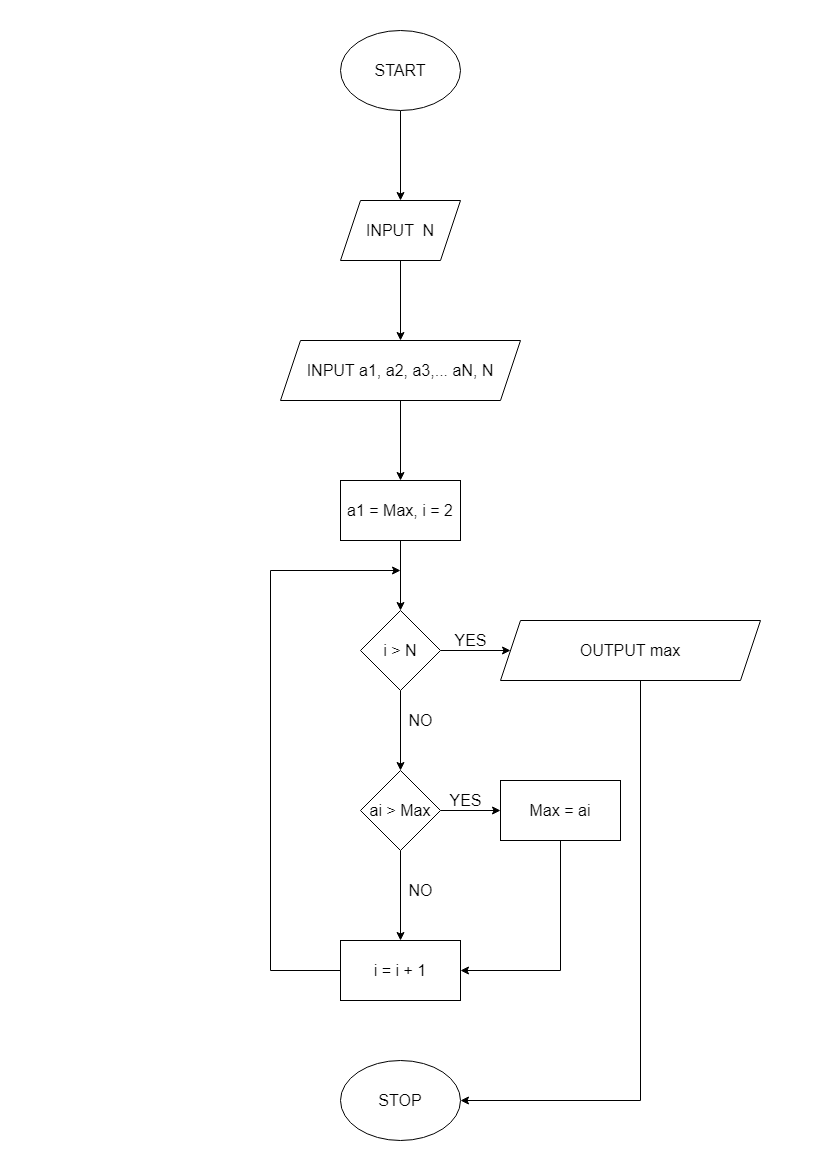

The diagram above was exported from draw.io. Its source (the exported page's mxGraphModel, read from the mxfile embedded in the PNG):
<mxGraphModel dx="1102" dy="585" grid="1" gridSize="10" guides="1" tooltips="1" connect="1" arrows="1" fold="1" page="1" pageScale="1" pageWidth="827" pageHeight="1169" math="0" shadow="0">
  <root>
    <mxCell id="0" />
    <mxCell id="1" parent="0" />
    <mxCell id="2b2v3LAPKmdZWd7-OakL-16" value="" style="edgeStyle=orthogonalEdgeStyle;rounded=0;orthogonalLoop=1;jettySize=auto;html=1;fontSize=16;fontColor=#FF0000;" parent="1" source="hbItCycrD5kYDdmUpzRw-1" target="2b2v3LAPKmdZWd7-OakL-15" edge="1">
      <mxGeometry relative="1" as="geometry" />
    </mxCell>
    <mxCell id="hbItCycrD5kYDdmUpzRw-1" value="&lt;font style=&quot;font-size: 16px&quot;&gt;START&lt;/font&gt;" style="ellipse;whiteSpace=wrap;html=1;" parent="1" vertex="1">
      <mxGeometry x="340" y="30" width="120" height="80" as="geometry" />
    </mxCell>
    <mxCell id="2b2v3LAPKmdZWd7-OakL-18" value="" style="edgeStyle=orthogonalEdgeStyle;rounded=0;orthogonalLoop=1;jettySize=auto;html=1;fontSize=16;fontColor=#FF0000;" parent="1" source="2b2v3LAPKmdZWd7-OakL-15" target="2b2v3LAPKmdZWd7-OakL-17" edge="1">
      <mxGeometry relative="1" as="geometry" />
    </mxCell>
    <mxCell id="2b2v3LAPKmdZWd7-OakL-15" value="&lt;font style=&quot;font-size: 16px&quot;&gt;INPUT&amp;nbsp; N&lt;/font&gt;" style="shape=parallelogram;perimeter=parallelogramPerimeter;whiteSpace=wrap;html=1;fixedSize=1;" parent="1" vertex="1">
      <mxGeometry x="340" y="200" width="120" height="60" as="geometry" />
    </mxCell>
    <mxCell id="2b2v3LAPKmdZWd7-OakL-45" value="" style="edgeStyle=orthogonalEdgeStyle;rounded=0;orthogonalLoop=1;jettySize=auto;html=1;fontSize=16;fontColor=#000000;" parent="1" source="2b2v3LAPKmdZWd7-OakL-17" target="2b2v3LAPKmdZWd7-OakL-44" edge="1">
      <mxGeometry relative="1" as="geometry" />
    </mxCell>
    <mxCell id="2b2v3LAPKmdZWd7-OakL-17" value="&lt;font style=&quot;font-size: 16px&quot;&gt;INPUT a1, a2, a3,... aN, N&lt;/font&gt;" style="shape=parallelogram;perimeter=parallelogramPerimeter;whiteSpace=wrap;html=1;fixedSize=1;" parent="1" vertex="1">
      <mxGeometry x="280" y="340" width="240" height="60" as="geometry" />
    </mxCell>
    <mxCell id="2b2v3LAPKmdZWd7-OakL-47" value="" style="edgeStyle=orthogonalEdgeStyle;rounded=0;orthogonalLoop=1;jettySize=auto;html=1;fontSize=16;fontColor=#000000;" parent="1" source="2b2v3LAPKmdZWd7-OakL-44" target="2b2v3LAPKmdZWd7-OakL-46" edge="1">
      <mxGeometry relative="1" as="geometry" />
    </mxCell>
    <mxCell id="2b2v3LAPKmdZWd7-OakL-44" value="&lt;font style=&quot;font-size: 16px&quot;&gt;a1 = Max, i = 2&lt;/font&gt;" style="whiteSpace=wrap;html=1;" parent="1" vertex="1">
      <mxGeometry x="340" y="480" width="120" height="60" as="geometry" />
    </mxCell>
    <mxCell id="2b2v3LAPKmdZWd7-OakL-51" value="" style="edgeStyle=orthogonalEdgeStyle;rounded=0;orthogonalLoop=1;jettySize=auto;html=1;fontSize=16;fontColor=#000000;" parent="1" source="2b2v3LAPKmdZWd7-OakL-46" target="2b2v3LAPKmdZWd7-OakL-50" edge="1">
      <mxGeometry relative="1" as="geometry" />
    </mxCell>
    <mxCell id="2b2v3LAPKmdZWd7-OakL-85" value="" style="edgeStyle=orthogonalEdgeStyle;rounded=0;orthogonalLoop=1;jettySize=auto;html=1;fontSize=16;fontColor=#000000;" parent="1" source="2b2v3LAPKmdZWd7-OakL-46" target="2b2v3LAPKmdZWd7-OakL-84" edge="1">
      <mxGeometry relative="1" as="geometry" />
    </mxCell>
    <mxCell id="2b2v3LAPKmdZWd7-OakL-46" value="&lt;font style=&quot;font-size: 16px&quot;&gt;i &amp;gt; N&lt;/font&gt;" style="rhombus;whiteSpace=wrap;html=1;" parent="1" vertex="1">
      <mxGeometry x="360" y="610" width="80" height="80" as="geometry" />
    </mxCell>
    <mxCell id="2b2v3LAPKmdZWd7-OakL-68" value="" style="edgeStyle=orthogonalEdgeStyle;rounded=0;orthogonalLoop=1;jettySize=auto;html=1;fontSize=16;fontColor=#000000;" parent="1" source="2b2v3LAPKmdZWd7-OakL-50" target="2b2v3LAPKmdZWd7-OakL-67" edge="1">
      <mxGeometry relative="1" as="geometry" />
    </mxCell>
    <mxCell id="2b2v3LAPKmdZWd7-OakL-72" value="" style="edgeStyle=orthogonalEdgeStyle;rounded=0;orthogonalLoop=1;jettySize=auto;html=1;fontSize=16;fontColor=#000000;" parent="1" source="2b2v3LAPKmdZWd7-OakL-50" target="2b2v3LAPKmdZWd7-OakL-71" edge="1">
      <mxGeometry relative="1" as="geometry" />
    </mxCell>
    <mxCell id="2b2v3LAPKmdZWd7-OakL-50" value="&lt;font style=&quot;font-size: 16px&quot;&gt;ai &amp;gt; Max&lt;/font&gt;" style="rhombus;whiteSpace=wrap;html=1;" parent="1" vertex="1">
      <mxGeometry x="360" y="770" width="80" height="80" as="geometry" />
    </mxCell>
    <mxCell id="2b2v3LAPKmdZWd7-OakL-60" value="NO" style="text;html=1;align=center;verticalAlign=middle;resizable=0;points=[];autosize=1;strokeColor=none;fillColor=none;fontSize=16;fontColor=#000000;" parent="1" vertex="1">
      <mxGeometry x="400" y="710" width="40" height="20" as="geometry" />
    </mxCell>
    <mxCell id="2b2v3LAPKmdZWd7-OakL-75" value="" style="edgeStyle=orthogonalEdgeStyle;rounded=0;orthogonalLoop=1;jettySize=auto;html=1;fontSize=16;fontColor=#000000;" parent="1" source="2b2v3LAPKmdZWd7-OakL-67" edge="1">
      <mxGeometry relative="1" as="geometry">
        <mxPoint x="400" y="570" as="targetPoint" />
        <Array as="points">
          <mxPoint x="270" y="970" />
          <mxPoint x="270" y="570" />
        </Array>
      </mxGeometry>
    </mxCell>
    <mxCell id="2b2v3LAPKmdZWd7-OakL-67" value="&lt;font style=&quot;font-size: 16px&quot;&gt;i = i + 1&lt;/font&gt;" style="whiteSpace=wrap;html=1;" parent="1" vertex="1">
      <mxGeometry x="340" y="940" width="120" height="60" as="geometry" />
    </mxCell>
    <mxCell id="2b2v3LAPKmdZWd7-OakL-71" value="&lt;font style=&quot;font-size: 16px&quot;&gt;Max = ai&lt;/font&gt;" style="whiteSpace=wrap;html=1;" parent="1" vertex="1">
      <mxGeometry x="500" y="780" width="120" height="60" as="geometry" />
    </mxCell>
    <mxCell id="2b2v3LAPKmdZWd7-OakL-73" value="YES" style="text;html=1;align=center;verticalAlign=middle;resizable=0;points=[];autosize=1;strokeColor=none;fillColor=none;fontSize=16;fontColor=#000000;" parent="1" vertex="1">
      <mxGeometry x="440" y="790" width="50" height="20" as="geometry" />
    </mxCell>
    <mxCell id="2b2v3LAPKmdZWd7-OakL-78" value="" style="endArrow=classic;html=1;rounded=0;fontSize=16;fontColor=#000000;exitX=0.5;exitY=1;exitDx=0;exitDy=0;entryX=0.475;entryY=0.6;entryDx=0;entryDy=0;entryPerimeter=0;" parent="1" source="2b2v3LAPKmdZWd7-OakL-71" edge="1">
      <mxGeometry width="50" height="50" relative="1" as="geometry">
        <mxPoint x="540" y="920" as="sourcePoint" />
        <mxPoint x="460" y="970" as="targetPoint" />
        <Array as="points">
          <mxPoint x="560" y="970" />
        </Array>
      </mxGeometry>
    </mxCell>
    <mxCell id="2b2v3LAPKmdZWd7-OakL-79" value="NO" style="text;html=1;align=center;verticalAlign=middle;resizable=0;points=[];autosize=1;strokeColor=none;fillColor=none;fontSize=16;fontColor=#000000;" parent="1" vertex="1">
      <mxGeometry x="400" y="880" width="40" height="20" as="geometry" />
    </mxCell>
    <mxCell id="2b2v3LAPKmdZWd7-OakL-81" value="STOP" style="ellipse;whiteSpace=wrap;html=1;fontSize=16;fontColor=#000000;" parent="1" vertex="1">
      <mxGeometry x="340" y="1060" width="120" height="80" as="geometry" />
    </mxCell>
    <mxCell id="2b2v3LAPKmdZWd7-OakL-82" value="" style="endArrow=classic;html=1;rounded=0;fontSize=16;fontColor=#000000;exitX=0.5;exitY=1;exitDx=0;exitDy=0;entryX=1;entryY=0.5;entryDx=0;entryDy=0;" parent="1" target="2b2v3LAPKmdZWd7-OakL-81" edge="1">
      <mxGeometry width="50" height="50" relative="1" as="geometry">
        <mxPoint x="640" y="680" as="sourcePoint" />
        <mxPoint x="640" y="1020" as="targetPoint" />
        <Array as="points">
          <mxPoint x="640" y="1100" />
        </Array>
      </mxGeometry>
    </mxCell>
    <mxCell id="2b2v3LAPKmdZWd7-OakL-84" value="&lt;font style=&quot;font-size: 16px&quot;&gt;OUTPUT max&lt;/font&gt;" style="shape=parallelogram;perimeter=parallelogramPerimeter;whiteSpace=wrap;html=1;fixedSize=1;align=center;" parent="1" vertex="1">
      <mxGeometry x="500" y="620" width="260" height="60" as="geometry" />
    </mxCell>
    <mxCell id="2b2v3LAPKmdZWd7-OakL-86" value="YES" style="text;html=1;align=center;verticalAlign=middle;resizable=0;points=[];autosize=1;strokeColor=none;fillColor=none;fontSize=16;fontColor=#000000;" parent="1" vertex="1">
      <mxGeometry x="445" y="630" width="50" height="20" as="geometry" />
    </mxCell>
  </root>
</mxGraphModel>